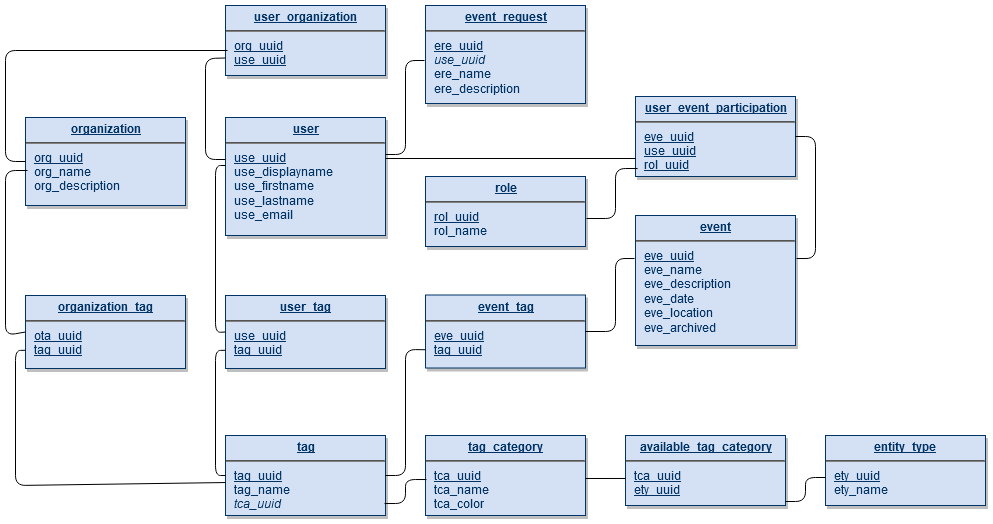

The diagram above was exported from draw.io. Its source (the exported page's mxGraphModel, read from the mxfile embedded in the PNG):
<mxGraphModel dx="1408" dy="1946" grid="1" gridSize="10" guides="1" tooltips="1" connect="1" arrows="1" fold="1" page="1" pageScale="1" pageWidth="826" pageHeight="1169" background="#ffffff" math="0" shadow="0">
  <root>
    <mxCell id="0" />
    <mxCell id="1" parent="0" />
    <mxCell id="25" value="&lt;p style=&quot;margin: 0px ; margin-top: 4px ; text-align: center ; text-decoration: underline&quot;&gt;&lt;strong&gt;organization&lt;/strong&gt;&lt;/p&gt;&lt;hr&gt;&lt;p style=&quot;margin: 0px ; margin-left: 8px&quot;&gt;&lt;u&gt;org_uuid&lt;/u&gt;&lt;/p&gt;&lt;p style=&quot;margin: 0px ; margin-left: 8px&quot;&gt;org_name&lt;/p&gt;&lt;p style=&quot;margin: 0px ; margin-left: 8px&quot;&gt;org_description&lt;br&gt;&lt;/p&gt;" style="verticalAlign=top;align=left;overflow=fill;fontSize=12;fontFamily=Helvetica;html=1;strokeColor=#003366;shadow=1;fillColor=#D4E1F5;fontColor=#003366" parent="1" vertex="1">
      <mxGeometry x="40" y="22" width="160" height="88" as="geometry" />
    </mxCell>
    <mxCell id="SwQQFdLbUkIWopiGyVl5-115" value="&lt;p style=&quot;margin: 0px ; margin-top: 4px ; text-align: center ; text-decoration: underline&quot;&gt;&lt;strong&gt;event&lt;/strong&gt;&lt;/p&gt;&lt;hr&gt;&lt;p style=&quot;margin: 0px ; margin-left: 8px&quot;&gt;&lt;u&gt;eve_uuid&lt;/u&gt;&lt;br&gt;&lt;/p&gt;&lt;p style=&quot;margin: 0px ; margin-left: 8px&quot;&gt;eve_name&lt;br&gt;&lt;/p&gt;&lt;p style=&quot;margin: 0px ; margin-left: 8px&quot;&gt;eve_description&lt;/p&gt;&lt;p style=&quot;margin: 0px ; margin-left: 8px&quot;&gt;eve_date&lt;/p&gt;&lt;p style=&quot;margin: 0px ; margin-left: 8px&quot;&gt;eve_location&lt;/p&gt;&lt;p style=&quot;margin: 0px ; margin-left: 8px&quot;&gt;eve_&lt;span class=&quot;tlid-translation translation&quot; lang=&quot;en&quot;&gt;&lt;span title=&quot;&quot; class=&quot;&quot;&gt;archived&lt;/span&gt;&lt;/span&gt;&lt;/p&gt;" style="verticalAlign=top;align=left;overflow=fill;fontSize=12;fontFamily=Helvetica;html=1;strokeColor=#003366;shadow=1;fillColor=#D4E1F5;fontColor=#003366" vertex="1" parent="1">
      <mxGeometry x="650" y="120" width="160" height="130" as="geometry" />
    </mxCell>
    <mxCell id="SwQQFdLbUkIWopiGyVl5-116" value="&lt;p style=&quot;margin: 0px ; margin-top: 4px ; text-align: center ; text-decoration: underline&quot;&gt;&lt;strong&gt;user&lt;/strong&gt;&lt;/p&gt;&lt;hr&gt;&lt;p style=&quot;margin: 0px ; margin-left: 8px&quot;&gt;&lt;u&gt;use_uuid&lt;/u&gt;&lt;br&gt;&lt;/p&gt;&lt;p style=&quot;margin: 0px ; margin-left: 8px&quot;&gt;use_displayname&lt;br&gt;&lt;/p&gt;&lt;p style=&quot;margin: 0px ; margin-left: 8px&quot;&gt;use_firstname&lt;br&gt;&lt;/p&gt;&lt;p style=&quot;margin: 0px ; margin-left: 8px&quot;&gt;use_lastname&lt;br&gt;&lt;/p&gt;&lt;p style=&quot;margin: 0px ; margin-left: 8px&quot;&gt;use_email&lt;br&gt;&lt;/p&gt;" style="verticalAlign=top;align=left;overflow=fill;fontSize=12;fontFamily=Helvetica;html=1;strokeColor=#003366;shadow=1;fillColor=#D4E1F5;fontColor=#003366" vertex="1" parent="1">
      <mxGeometry x="240" y="22" width="160" height="118" as="geometry" />
    </mxCell>
    <mxCell id="SwQQFdLbUkIWopiGyVl5-117" value="&lt;p style=&quot;margin: 0px ; margin-top: 4px ; text-align: center ; text-decoration: underline&quot;&gt;&lt;strong&gt;user_organization&lt;/strong&gt;&lt;/p&gt;&lt;hr&gt;&lt;p style=&quot;margin: 0px ; margin-left: 8px&quot;&gt;&lt;u&gt;org_uuid&lt;/u&gt;&lt;/p&gt;&lt;p style=&quot;margin: 0px ; margin-left: 8px&quot;&gt;&lt;u&gt;use_uuid&lt;/u&gt;&lt;br&gt;&lt;/p&gt;&lt;p style=&quot;margin: 0px ; margin-left: 8px&quot;&gt;&lt;br&gt;&lt;/p&gt;" style="verticalAlign=top;align=left;overflow=fill;fontSize=12;fontFamily=Helvetica;html=1;strokeColor=#003366;shadow=1;fillColor=#D4E1F5;fontColor=#003366" vertex="1" parent="1">
      <mxGeometry x="240" y="-90" width="160" height="70" as="geometry" />
    </mxCell>
    <mxCell id="SwQQFdLbUkIWopiGyVl5-118" value="&lt;p style=&quot;margin: 0px ; margin-top: 4px ; text-align: center ; text-decoration: underline&quot;&gt;&lt;strong&gt;user_event_participation&lt;/strong&gt;&lt;/p&gt;&lt;hr&gt;&lt;p style=&quot;margin: 0px ; margin-left: 8px&quot;&gt;&lt;u&gt;eve_uuid&lt;/u&gt;&lt;br&gt;&lt;/p&gt;&lt;p style=&quot;margin: 0px ; margin-left: 8px&quot;&gt;&lt;u&gt;use_uuid&lt;/u&gt;&lt;/p&gt;&lt;p style=&quot;margin: 0px ; margin-left: 8px&quot;&gt;&lt;u&gt;rol_uuid&lt;/u&gt;&lt;br&gt;&lt;/p&gt;" style="verticalAlign=top;align=left;overflow=fill;fontSize=12;fontFamily=Helvetica;html=1;strokeColor=#003366;shadow=1;fillColor=#D4E1F5;fontColor=#003366" vertex="1" parent="1">
      <mxGeometry x="650" y="1" width="160" height="80" as="geometry" />
    </mxCell>
    <mxCell id="SwQQFdLbUkIWopiGyVl5-119" value="&lt;p style=&quot;margin: 0px ; margin-top: 4px ; text-align: center ; text-decoration: underline&quot;&gt;&lt;strong&gt;event_request&lt;/strong&gt;&lt;/p&gt;&lt;hr&gt;&lt;p style=&quot;margin: 0px ; margin-left: 8px&quot;&gt;&lt;u&gt;ere_uuid&lt;/u&gt;&lt;br&gt;&lt;/p&gt;&lt;p style=&quot;margin: 0px ; margin-left: 8px&quot;&gt;&lt;i&gt;use_uuid&lt;/i&gt;&lt;br&gt;&lt;/p&gt;&lt;p style=&quot;margin: 0px ; margin-left: 8px&quot;&gt;ere_name&lt;/p&gt;&lt;p style=&quot;margin: 0px ; margin-left: 8px&quot;&gt;ere_description&lt;br&gt;&lt;/p&gt;" style="verticalAlign=top;align=left;overflow=fill;fontSize=12;fontFamily=Helvetica;html=1;strokeColor=#003366;shadow=1;fillColor=#D4E1F5;fontColor=#003366" vertex="1" parent="1">
      <mxGeometry x="440" y="-90" width="160" height="98" as="geometry" />
    </mxCell>
    <mxCell id="SwQQFdLbUkIWopiGyVl5-120" value="&lt;p style=&quot;margin: 0px ; margin-top: 4px ; text-align: center ; text-decoration: underline&quot;&gt;&lt;strong&gt;tag&lt;/strong&gt;&lt;/p&gt;&lt;hr&gt;&lt;p style=&quot;margin: 0px ; margin-left: 8px&quot;&gt;&lt;u&gt;tag_uuid&lt;/u&gt;&lt;/p&gt;&lt;p style=&quot;margin: 0px ; margin-left: 8px&quot;&gt;tag_name&lt;/p&gt;&lt;p style=&quot;margin: 0px ; margin-left: 8px&quot;&gt;&lt;i&gt;tca_uuid&lt;/i&gt;&lt;br&gt;&lt;/p&gt;&lt;p style=&quot;margin: 0px ; margin-left: 8px&quot;&gt;&lt;br&gt;&lt;/p&gt;" style="verticalAlign=top;align=left;overflow=fill;fontSize=12;fontFamily=Helvetica;html=1;strokeColor=#003366;shadow=1;fillColor=#D4E1F5;fontColor=#003366" vertex="1" parent="1">
      <mxGeometry x="240" y="340" width="160" height="80" as="geometry" />
    </mxCell>
    <mxCell id="SwQQFdLbUkIWopiGyVl5-121" value="&lt;p style=&quot;margin: 0px ; margin-top: 4px ; text-align: center ; text-decoration: underline&quot;&gt;&lt;strong&gt;tag_category&lt;/strong&gt;&lt;/p&gt;&lt;hr&gt;&lt;p style=&quot;margin: 0px ; margin-left: 8px&quot;&gt;&lt;u&gt;tca_uuid&lt;/u&gt;&lt;/p&gt;&lt;p style=&quot;margin: 0px ; margin-left: 8px&quot;&gt;tca_name&lt;/p&gt;&lt;p style=&quot;margin: 0px ; margin-left: 8px&quot;&gt;tca_color&lt;br&gt;&lt;/p&gt;&lt;p style=&quot;margin: 0px ; margin-left: 8px&quot;&gt;&lt;br&gt;&lt;/p&gt;" style="verticalAlign=top;align=left;overflow=fill;fontSize=12;fontFamily=Helvetica;html=1;strokeColor=#003366;shadow=1;fillColor=#D4E1F5;fontColor=#003366" vertex="1" parent="1">
      <mxGeometry x="440" y="340" width="160" height="80" as="geometry" />
    </mxCell>
    <mxCell id="SwQQFdLbUkIWopiGyVl5-123" value="&lt;p style=&quot;margin: 0px ; margin-top: 4px ; text-align: center ; text-decoration: underline&quot;&gt;&lt;strong&gt;available_tag_category&lt;/strong&gt;&lt;/p&gt;&lt;hr&gt;&lt;p style=&quot;margin: 0px ; margin-left: 8px&quot;&gt;&lt;u&gt;tca_uuid&lt;/u&gt;&lt;/p&gt;&lt;p style=&quot;margin: 0px ; margin-left: 8px&quot;&gt;&lt;u&gt;ety_uuid&lt;/u&gt;&lt;br&gt;&lt;/p&gt;&lt;p style=&quot;margin: 0px ; margin-left: 8px&quot;&gt;&lt;br&gt;&lt;/p&gt;" style="verticalAlign=top;align=left;overflow=fill;fontSize=12;fontFamily=Helvetica;html=1;strokeColor=#003366;shadow=1;fillColor=#D4E1F5;fontColor=#003366" vertex="1" parent="1">
      <mxGeometry x="640" y="340" width="160" height="70" as="geometry" />
    </mxCell>
    <mxCell id="SwQQFdLbUkIWopiGyVl5-124" value="&lt;p style=&quot;margin: 0px ; margin-top: 4px ; text-align: center ; text-decoration: underline&quot;&gt;&lt;strong&gt;entity_type&lt;br&gt;&lt;/strong&gt;&lt;/p&gt;&lt;hr&gt;&lt;p style=&quot;margin: 0px ; margin-left: 8px&quot;&gt;&lt;u&gt;ety_uuid&lt;/u&gt;&lt;br&gt;&lt;/p&gt;&lt;p style=&quot;margin: 0px ; margin-left: 8px&quot;&gt;ety_name&lt;/p&gt;&lt;p style=&quot;margin: 0px ; margin-left: 8px&quot;&gt;&lt;br&gt;&lt;/p&gt;" style="verticalAlign=top;align=left;overflow=fill;fontSize=12;fontFamily=Helvetica;html=1;strokeColor=#003366;shadow=1;fillColor=#D4E1F5;fontColor=#003366" vertex="1" parent="1">
      <mxGeometry x="840" y="340" width="160" height="70" as="geometry" />
    </mxCell>
    <mxCell id="SwQQFdLbUkIWopiGyVl5-125" value="&lt;p style=&quot;margin: 0px ; margin-top: 4px ; text-align: center ; text-decoration: underline&quot;&gt;&lt;strong&gt;organization_tag&lt;/strong&gt;&lt;/p&gt;&lt;hr&gt;&lt;p style=&quot;margin: 0px ; margin-left: 8px&quot;&gt;&lt;u&gt;ota_uuid&lt;/u&gt;&lt;br&gt;&lt;/p&gt;&lt;p style=&quot;margin: 0px ; margin-left: 8px&quot;&gt;&lt;u&gt;tag_uuid&lt;/u&gt;&lt;/p&gt;" style="verticalAlign=top;align=left;overflow=fill;fontSize=12;fontFamily=Helvetica;html=1;strokeColor=#003366;shadow=1;fillColor=#D4E1F5;fontColor=#003366" vertex="1" parent="1">
      <mxGeometry x="40" y="200" width="160" height="73" as="geometry" />
    </mxCell>
    <mxCell id="SwQQFdLbUkIWopiGyVl5-126" value="&lt;p style=&quot;margin: 0px ; margin-top: 4px ; text-align: center ; text-decoration: underline&quot;&gt;&lt;strong&gt;user_tag&lt;/strong&gt;&lt;/p&gt;&lt;hr&gt;&lt;p style=&quot;margin: 0px ; margin-left: 8px&quot;&gt;&lt;u&gt;use_uuid&lt;/u&gt;&lt;br&gt;&lt;/p&gt;&lt;p style=&quot;margin: 0px ; margin-left: 8px&quot;&gt;&lt;u&gt;tag_uuid&lt;/u&gt;&lt;/p&gt;" style="verticalAlign=top;align=left;overflow=fill;fontSize=12;fontFamily=Helvetica;html=1;strokeColor=#003366;shadow=1;fillColor=#D4E1F5;fontColor=#003366" vertex="1" parent="1">
      <mxGeometry x="240" y="200" width="160" height="73" as="geometry" />
    </mxCell>
    <mxCell id="SwQQFdLbUkIWopiGyVl5-127" value="&lt;p style=&quot;margin: 0px ; margin-top: 4px ; text-align: center ; text-decoration: underline&quot;&gt;&lt;strong&gt;event_tag&lt;/strong&gt;&lt;/p&gt;&lt;hr&gt;&lt;p style=&quot;margin: 0px ; margin-left: 8px&quot;&gt;&lt;u&gt;eve_uuid&lt;/u&gt;&lt;br&gt;&lt;/p&gt;&lt;p style=&quot;margin: 0px ; margin-left: 8px&quot;&gt;&lt;u&gt;tag_uuid&lt;/u&gt;&lt;/p&gt;" style="verticalAlign=top;align=left;overflow=fill;fontSize=12;fontFamily=Helvetica;html=1;strokeColor=#003366;shadow=1;fillColor=#D4E1F5;fontColor=#003366" vertex="1" parent="1">
      <mxGeometry x="440" y="199.5" width="160" height="73" as="geometry" />
    </mxCell>
    <mxCell id="SwQQFdLbUkIWopiGyVl5-128" value="" style="endArrow=none;html=1;entryX=0;entryY=0.5;entryDx=0;entryDy=0;" edge="1" parent="1" target="25">
      <mxGeometry width="50" height="50" relative="1" as="geometry">
        <mxPoint x="242" y="-45" as="sourcePoint" />
        <mxPoint x="10" y="80" as="targetPoint" />
        <Array as="points">
          <mxPoint x="20" y="-45" />
          <mxPoint x="20" y="66" />
        </Array>
      </mxGeometry>
    </mxCell>
    <mxCell id="SwQQFdLbUkIWopiGyVl5-129" value="" style="endArrow=none;html=1;entryX=0;entryY=0.75;entryDx=0;entryDy=0;" edge="1" parent="1" target="SwQQFdLbUkIWopiGyVl5-117">
      <mxGeometry width="50" height="50" relative="1" as="geometry">
        <mxPoint x="240" y="64" as="sourcePoint" />
        <mxPoint x="100" y="150" as="targetPoint" />
        <Array as="points">
          <mxPoint x="220" y="64" />
          <mxPoint x="220" y="-37" />
        </Array>
      </mxGeometry>
    </mxCell>
    <mxCell id="SwQQFdLbUkIWopiGyVl5-130" value="" style="endArrow=none;html=1;exitX=1;exitY=0.339;exitDx=0;exitDy=0;exitPerimeter=0;entryX=-0.006;entryY=0.592;entryDx=0;entryDy=0;entryPerimeter=0;" edge="1" parent="1">
      <mxGeometry width="50" height="50" relative="1" as="geometry">
        <mxPoint x="400" y="59.00199999999995" as="sourcePoint" />
        <mxPoint x="439.03999999999996" y="-34.983999999999924" as="targetPoint" />
        <Array as="points">
          <mxPoint x="420" y="59" />
          <mxPoint x="420" y="-35" />
        </Array>
      </mxGeometry>
    </mxCell>
    <mxCell id="SwQQFdLbUkIWopiGyVl5-133" value="" style="endArrow=none;html=1;" edge="1" parent="1">
      <mxGeometry width="50" height="50" relative="1" as="geometry">
        <mxPoint x="400" y="63" as="sourcePoint" />
        <mxPoint x="650" y="63" as="targetPoint" />
      </mxGeometry>
    </mxCell>
    <mxCell id="SwQQFdLbUkIWopiGyVl5-137" value="" style="endArrow=none;html=1;exitX=1.006;exitY=0.331;exitDx=0;exitDy=0;exitPerimeter=0;entryX=1;entryY=0.5;entryDx=0;entryDy=0;" edge="1" parent="1" source="SwQQFdLbUkIWopiGyVl5-115" target="SwQQFdLbUkIWopiGyVl5-118">
      <mxGeometry width="50" height="50" relative="1" as="geometry">
        <mxPoint x="850" y="230" as="sourcePoint" />
        <mxPoint x="900" y="180" as="targetPoint" />
        <Array as="points">
          <mxPoint x="830" y="163" />
          <mxPoint x="830" y="41" />
        </Array>
      </mxGeometry>
    </mxCell>
    <mxCell id="SwQQFdLbUkIWopiGyVl5-138" value="" style="endArrow=none;html=1;entryX=1;entryY=0.5;entryDx=0;entryDy=0;exitX=-0.006;exitY=0.331;exitDx=0;exitDy=0;exitPerimeter=0;" edge="1" parent="1" source="SwQQFdLbUkIWopiGyVl5-115" target="SwQQFdLbUkIWopiGyVl5-127">
      <mxGeometry width="50" height="50" relative="1" as="geometry">
        <mxPoint x="570" y="360" as="sourcePoint" />
        <mxPoint x="620" y="310" as="targetPoint" />
        <Array as="points">
          <mxPoint x="630" y="163" />
          <mxPoint x="630" y="236" />
        </Array>
      </mxGeometry>
    </mxCell>
    <mxCell id="SwQQFdLbUkIWopiGyVl5-139" value="" style="endArrow=none;html=1;entryX=0;entryY=0.75;entryDx=0;entryDy=0;exitX=1;exitY=0.5;exitDx=0;exitDy=0;" edge="1" parent="1" source="SwQQFdLbUkIWopiGyVl5-120" target="SwQQFdLbUkIWopiGyVl5-127">
      <mxGeometry width="50" height="50" relative="1" as="geometry">
        <mxPoint x="350" y="360" as="sourcePoint" />
        <mxPoint x="400" y="310" as="targetPoint" />
        <Array as="points">
          <mxPoint x="420" y="380" />
          <mxPoint x="420" y="254" />
        </Array>
      </mxGeometry>
    </mxCell>
    <mxCell id="SwQQFdLbUkIWopiGyVl5-142" value="" style="endArrow=none;html=1;exitX=0;exitY=0.5;exitDx=0;exitDy=0;" edge="1" parent="1" source="SwQQFdLbUkIWopiGyVl5-126">
      <mxGeometry width="50" height="50" relative="1" as="geometry">
        <mxPoint x="110" y="190" as="sourcePoint" />
        <mxPoint x="240" y="70" as="targetPoint" />
        <Array as="points">
          <mxPoint x="230" y="237" />
          <mxPoint x="230" y="70" />
        </Array>
      </mxGeometry>
    </mxCell>
    <mxCell id="SwQQFdLbUkIWopiGyVl5-143" value="" style="endArrow=none;html=1;entryX=0;entryY=0.75;entryDx=0;entryDy=0;exitX=0;exitY=0.5;exitDx=0;exitDy=0;" edge="1" parent="1" source="SwQQFdLbUkIWopiGyVl5-120" target="SwQQFdLbUkIWopiGyVl5-126">
      <mxGeometry width="50" height="50" relative="1" as="geometry">
        <mxPoint x="-30" y="420" as="sourcePoint" />
        <mxPoint x="20" y="370" as="targetPoint" />
        <Array as="points">
          <mxPoint x="230" y="380" />
          <mxPoint x="230" y="255" />
        </Array>
      </mxGeometry>
    </mxCell>
    <mxCell id="SwQQFdLbUkIWopiGyVl5-144" value="" style="endArrow=none;html=1;entryX=0;entryY=0.75;entryDx=0;entryDy=0;exitX=0;exitY=0.588;exitDx=0;exitDy=0;exitPerimeter=0;" edge="1" parent="1" source="SwQQFdLbUkIWopiGyVl5-120" target="SwQQFdLbUkIWopiGyVl5-125">
      <mxGeometry width="50" height="50" relative="1" as="geometry">
        <mxPoint x="70" y="410" as="sourcePoint" />
        <mxPoint x="120" y="360" as="targetPoint" />
        <Array as="points">
          <mxPoint x="30" y="390" />
          <mxPoint x="30" y="255" />
        </Array>
      </mxGeometry>
    </mxCell>
    <mxCell id="SwQQFdLbUkIWopiGyVl5-145" value="" style="endArrow=none;html=1;exitX=0;exitY=0.5;exitDx=0;exitDy=0;" edge="1" parent="1" source="SwQQFdLbUkIWopiGyVl5-125">
      <mxGeometry width="50" height="50" relative="1" as="geometry">
        <mxPoint x="50" y="220" as="sourcePoint" />
        <mxPoint x="42" y="75" as="targetPoint" />
        <Array as="points">
          <mxPoint x="20" y="240" />
          <mxPoint x="20" y="75" />
        </Array>
      </mxGeometry>
    </mxCell>
    <mxCell id="SwQQFdLbUkIWopiGyVl5-146" value="" style="endArrow=none;html=1;exitX=0.994;exitY=0.888;exitDx=0;exitDy=0;exitPerimeter=0;entryX=0.006;entryY=0.588;entryDx=0;entryDy=0;entryPerimeter=0;" edge="1" parent="1">
      <mxGeometry width="50" height="50" relative="1" as="geometry">
        <mxPoint x="399.03999999999996" y="408.03999999999996" as="sourcePoint" />
        <mxPoint x="440.96000000000004" y="384.03999999999996" as="targetPoint" />
        <Array as="points">
          <mxPoint x="420" y="408" />
          <mxPoint x="420" y="384" />
        </Array>
      </mxGeometry>
    </mxCell>
    <mxCell id="SwQQFdLbUkIWopiGyVl5-147" value="" style="endArrow=none;html=1;exitX=0;exitY=0.614;exitDx=0;exitDy=0;exitPerimeter=0;" edge="1" parent="1" source="SwQQFdLbUkIWopiGyVl5-123">
      <mxGeometry width="50" height="50" relative="1" as="geometry">
        <mxPoint x="570" y="570" as="sourcePoint" />
        <mxPoint x="600" y="383" as="targetPoint" />
      </mxGeometry>
    </mxCell>
    <mxCell id="SwQQFdLbUkIWopiGyVl5-149" value="" style="endArrow=none;html=1;exitX=1;exitY=0.943;exitDx=0;exitDy=0;exitPerimeter=0;entryX=0;entryY=0.6;entryDx=0;entryDy=0;entryPerimeter=0;" edge="1" parent="1" source="SwQQFdLbUkIWopiGyVl5-123" target="SwQQFdLbUkIWopiGyVl5-124">
      <mxGeometry width="50" height="50" relative="1" as="geometry">
        <mxPoint x="790" y="580" as="sourcePoint" />
        <mxPoint x="840" y="530" as="targetPoint" />
        <Array as="points">
          <mxPoint x="820" y="406" />
          <mxPoint x="820" y="382" />
        </Array>
      </mxGeometry>
    </mxCell>
    <mxCell id="SwQQFdLbUkIWopiGyVl5-150" value="&lt;p style=&quot;margin: 0px ; margin-top: 4px ; text-align: center ; text-decoration: underline&quot;&gt;&lt;strong&gt;role&lt;/strong&gt;&lt;/p&gt;&lt;hr&gt;&lt;p style=&quot;margin: 0px ; margin-left: 8px&quot;&gt;&lt;u&gt;rol_uuid&lt;/u&gt;&lt;br&gt;&lt;/p&gt;&lt;p style=&quot;margin: 0px ; margin-left: 8px&quot;&gt;rol_name&lt;/p&gt;" style="verticalAlign=top;align=left;overflow=fill;fontSize=12;fontFamily=Helvetica;html=1;strokeColor=#003366;shadow=1;fillColor=#D4E1F5;fontColor=#003366" vertex="1" parent="1">
      <mxGeometry x="440" y="81" width="160" height="70" as="geometry" />
    </mxCell>
    <mxCell id="SwQQFdLbUkIWopiGyVl5-151" value="" style="endArrow=none;html=1;exitX=1.006;exitY=0.6;exitDx=0;exitDy=0;exitPerimeter=0;entryX=0.013;entryY=0.9;entryDx=0;entryDy=0;entryPerimeter=0;" edge="1" parent="1" source="SwQQFdLbUkIWopiGyVl5-150" target="SwQQFdLbUkIWopiGyVl5-118">
      <mxGeometry width="50" height="50" relative="1" as="geometry">
        <mxPoint x="600" y="110" as="sourcePoint" />
        <mxPoint x="650" y="60" as="targetPoint" />
        <Array as="points">
          <mxPoint x="630" y="123" />
          <mxPoint x="630" y="73" />
        </Array>
      </mxGeometry>
    </mxCell>
  </root>
</mxGraphModel>